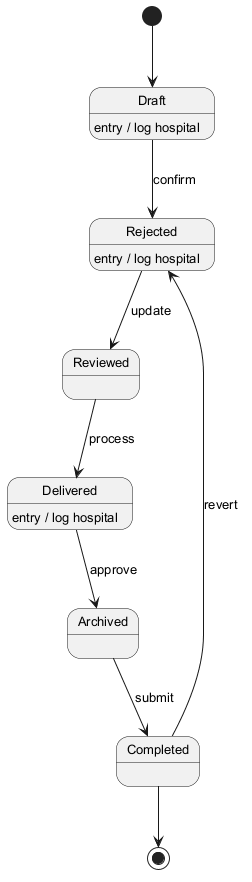

The diagram above was rendered by PlantUML. Its source (embedded in the PNG):
@startuml
skinparam defaultFontSize 13
[*] --> Draft
Draft --> Rejected : confirm
Draft : entry / log hospital
Rejected --> Reviewed : update
Rejected : entry / log hospital
Reviewed --> Delivered : process
Delivered --> Archived : approve
Delivered : entry / log hospital
Archived --> Completed : submit
Completed --> Rejected : revert
Completed --> [*]
@enduml